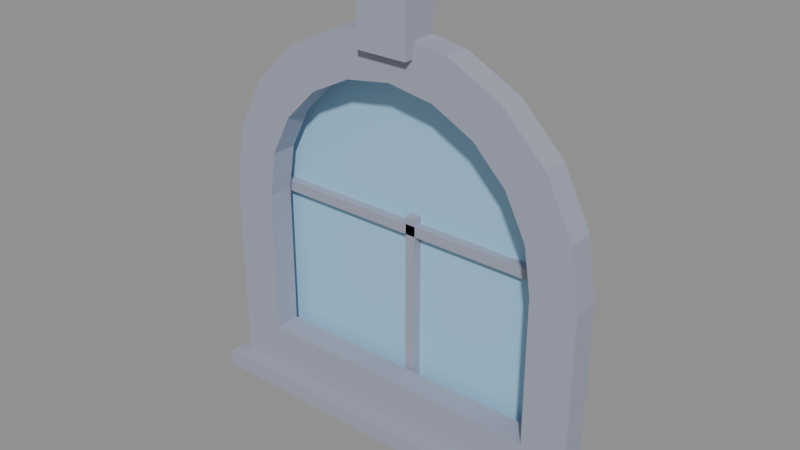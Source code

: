 # Source: window-arched.blend  (saved by Blender 5.2.45; exported with 4.5.12 LTS)
import bpy
from mathutils import Matrix  # noqa: F401  (used for matrix-valued properties, if any)

bpy.ops.wm.read_factory_settings(use_empty=True)
scene = bpy.context.scene
scene.name = 'Scene'

# ---- collections
col_col_lowpoly = bpy.data.collections.new('COL_LowPoly'); scene.collection.children.link(col_col_lowpoly)

# ---- images (referenced by path relative to the original .blend; pixels are not part of the script)
import os
ASSET_DIR = os.environ.get("B2B_ASSET_DIR", "")  # directory of the original .blend (textures are referenced by path, not embedded)
HERE = os.path.dirname(os.path.abspath(__file__))  # packed textures are extracted next to this script under _unpacked/

def load_image(name, relpath, width, height, colorspace="sRGB"):
    """Load a texture the original file referenced (path relative to the .blend, or extracted next to this script)."""
    p = next((c for c in (os.path.join(HERE, relpath), os.path.join(ASSET_DIR, relpath)) if relpath and os.path.exists(c)), "")
    if p:
        img = bpy.data.images.load(p, check_existing=True)
        img.name = name
    else:  # same state as the original file: an image datablock whose file is absent (Cycles renders it pink)
        img = bpy.data.images.new(name, width, height)
        img.source = "FILE"
        img.filepath = "//" + (relpath or name)
    img.colorspace_settings.name = colorspace
    return img
img_window_arched_basecolor = load_image('window-arched_BaseColor', '_unpacked/window-arched_BaseColor.3cf0ac54.png', 128, 80, 'sRGB')
img_window_arched_maskmap = load_image('window-arched_MaskMap', '_unpacked/window-arched_MaskMap.3361b4b1.png', 128, 80, 'Non-Color')

# ---- materials (node trees are filled in below, after node groups)
mat_m_window_arched = bpy.data.materials.new('M_window-arched')

# ---- material node trees
mat_m_window_arched.use_nodes = True; mat_m_window_arched.node_tree.nodes.clear()
_N = mat_m_window_arched.node_tree.nodes; _L = mat_m_window_arched.node_tree.links
n0 = _N.new('ShaderNodeBsdfPrincipled'); n0.name = 'Principled BSDF'; n0.location = (-200, 100)
n0.inputs[10].default_value = 0.005
n1 = _N.new('ShaderNodeOutputMaterial'); n1.name = 'Material Output'; n1.location = (200, 100)
n2 = _N.new('ShaderNodeTexImage'); n2.name = 'Image Texture'; n2.location = (0, 0)
n2.image = img_window_arched_basecolor
n2.interpolation = 'Closest'
n3 = _N.new('ShaderNodeTexImage'); n3.name = 'Image Texture.001'; n3.location = (0, 0)
n3.image = img_window_arched_maskmap
n3.interpolation = 'Closest'
n4 = _N.new('ShaderNodeSeparateColor'); n4.name = 'Separate Color'; n4.location = (0, 0)
n5 = _N.new('ShaderNodeMath'); n5.name = 'Math'; n5.location = (0, 0)
n5.operation = 'SUBTRACT'
n5.inputs[0].default_value = 1.0
_L.new(n0.outputs[0], n1.inputs[0])
_L.new(n2.outputs[0], n0.inputs[0])
_L.new(n3.outputs[0], n4.inputs[0])
_L.new(n4.outputs[0], n0.inputs[1])
_L.new(n3.outputs[1], n5.inputs[1])
_L.new(n5.outputs[0], n0.inputs[2])
n1.is_active_output = True

# ---- meshes
me_window_arched = bpy.data.meshes.new('window-arched')
me_window_arched.from_pydata([(-0.25, 0.024, 0.3), (-0.25, 0.024, 0.55), (-0.2378, 0.024, 0.6273), (-0.2023, 0.024, 0.6969), (-0.1469, 0.024, 0.7523), (-0.07725, 0.024, 0.7878), (1.531e-17, 0.024, 0.8), (0.07725, 0.024, 0.7878), (0.1469, 0.024, 0.7523), (0.2023, 0.024, 0.6969), (0.2378, 0.024, 0.6273), (0.25, 0.024, 0.55), (0.25, 0.024, 0.3), (-0.25, 0.036, 0.3), (-0.25, 0.036, 0.55), (-0.2378, 0.036, 0.6273), (-0.2023, 0.036, 0.6969), (-0.1469, 0.036, 0.7523), (-0.07725, 0.036, 0.7878), (1.531e-17, 0.036, 0.8), (0.07725, 0.036, 0.7878), (0.1469, 0.036, 0.7523), (0.2023, 0.036, 0.6969), (0.2378, 0.036, 0.6273), (0.25, 0.036, 0.55), (0.25, 0.036, 0.3), (-0.3, -0.035, 0.25), (-0.3, -0.035, 0.55), (-0.2853, -0.035, 0.6427), (-0.2427, -0.035, 0.7263), (-0.1763, -0.035, 0.7927), (-0.09271, -0.035, 0.8353), (1.837e-17, -0.035, 0.85), (0.09271, -0.035, 0.8353), (0.1763, -0.035, 0.7927), (0.2427, -0.035, 0.7263), (0.2853, -0.035, 0.6427), (0.3, -0.035, 0.55), (0.3, -0.035, 0.25), (-0.23, -0.035, 0.32), (-0.23, -0.035, 0.55), (-0.2187, -0.035, 0.6211), (-0.1861, -0.035, 0.6852), (-0.1352, -0.035, 0.7361), (-0.07107, -0.035, 0.7687), (1.408e-17, -0.035, 0.78), (0.07107, -0.035, 0.7687), (0.1352, -0.035, 0.7361), (0.1861, -0.035, 0.6852), (0.2187, -0.035, 0.6211), (0.23, -0.035, 0.55), (0.23, -0.035, 0.32), (-0.3, 0.005, 0.25), (-0.3, 0.005, 0.55), (-0.2853, 0.005, 0.6427), (-0.2427, 0.005, 0.7263), (-0.1763, 0.005, 0.7927), (-0.09271, 0.005, 0.8353), (1.837e-17, 0.005, 0.85), (0.09271, 0.005, 0.8353), (0.1763, 0.005, 0.7927), (0.2427, 0.005, 0.7263), (0.2853, 0.005, 0.6427), (0.3, 0.005, 0.55), (0.3, 0.005, 0.25), (-0.23, 0.005, 0.32), (-0.23, 0.005, 0.55), (-0.2187, 0.005, 0.6211), (-0.1861, 0.005, 0.6852), (-0.1352, 0.005, 0.7361), (-0.07107, 0.005, 0.7687), (1.408e-17, 0.005, 0.78), (0.07107, 0.005, 0.7687), (0.1352, 0.005, 0.7361), (0.1861, 0.005, 0.6852), (0.2187, 0.005, 0.6211), (0.23, 0.005, 0.55), (0.23, 0.005, 0.32), (-0.008, 0.01, 0.3), (0.008, 0.01, 0.3), (0.008, 0.03, 0.3), (-0.008, 0.03, 0.3), (-0.008, 0.01, 0.57), (0.008, 0.01, 0.57), (0.008, 0.03, 0.57), (-0.008, 0.03, 0.57), (-0.25, 0.01, 0.542), (0.25, 0.01, 0.542), (0.25, 0.03, 0.542), (-0.25, 0.03, 0.542), (-0.25, 0.01, 0.558), (0.25, 0.01, 0.558), (0.25, 0.03, 0.558), (-0.25, 0.03, 0.558), (-0.04, -0.05, 0.82), (0.04, -0.05, 0.82), (0.04, 0.005, 0.82), (-0.04, 0.005, 0.82), (-0.04, -0.05, 0.91), (0.04, -0.05, 0.91), (0.04, 0.005, 0.91), (-0.04, 0.005, 0.91), (-0.32, -0.06, 0.225), (0.32, -0.06, 0.225), (0.32, 0.0, 0.225), (-0.32, 0.0, 0.225), (-0.32, -0.06, 0.25), (0.32, -0.06, 0.25), (0.32, 0.0, 0.25), (-0.32, 0.0, 0.25)], [], [(1, 9, 7), (24, 16, 18), (0, 1, 14, 13), (1, 2, 15, 14), (2, 3, 16, 15), (3, 4, 17, 16), (4, 5, 18, 17), (5, 6, 19, 18), (6, 7, 20, 19), (7, 8, 21, 20), (8, 9, 22, 21), (9, 10, 23, 22), (10, 11, 24, 23), (11, 12, 25, 24), (12, 0, 13, 25), (12, 1, 0), (2, 4, 3), (11, 1, 12), (2, 5, 4), (10, 1, 11), (2, 6, 5), (9, 1, 10), (2, 7, 6), (7, 9, 8), (1, 7, 2), (13, 24, 25), (23, 21, 22), (14, 24, 13), (23, 20, 21), (15, 24, 14), (23, 19, 20), (16, 24, 15), (23, 18, 19), (18, 16, 17), (24, 18, 23), (26, 39, 40, 27), (53, 66, 65, 52), (27, 53, 52, 26), (39, 65, 66, 40), (27, 40, 41, 28), (54, 67, 66, 53), (28, 54, 53, 27), (40, 66, 67, 41), (28, 41, 42, 29), (55, 68, 67, 54), (29, 55, 54, 28), (41, 67, 68, 42), (29, 42, 43, 30), (56, 69, 68, 55), (30, 56, 55, 29), (42, 68, 69, 43), (30, 43, 44, 31), (57, 70, 69, 56), (31, 57, 56, 30), (43, 69, 70, 44), (31, 44, 45, 32), (58, 71, 70, 57), (32, 58, 57, 31), (44, 70, 71, 45), (32, 45, 46, 33), (59, 72, 71, 58), (33, 59, 58, 32), (45, 71, 72, 46), (33, 46, 47, 34), (60, 73, 72, 59), (34, 60, 59, 33), (46, 72, 73, 47), (34, 47, 48, 35), (61, 74, 73, 60), (35, 61, 60, 34), (47, 73, 74, 48), (35, 48, 49, 36), (62, 75, 74, 61), (36, 62, 61, 35), (48, 74, 75, 49), (36, 49, 50, 37), (63, 76, 75, 62), (37, 63, 62, 36), (49, 75, 76, 50), (37, 50, 51, 38), (64, 77, 76, 63), (38, 64, 63, 37), (50, 76, 77, 51), (38, 51, 39, 26), (52, 65, 77, 64), (26, 52, 64, 38), (51, 77, 65, 39), (78, 81, 80, 79), (82, 83, 84, 85), (78, 79, 83, 82), (79, 80, 84, 83), (80, 81, 85, 84), (81, 78, 82, 85), (86, 89, 88, 87), (90, 91, 92, 93), (86, 87, 91, 90), (87, 88, 92, 91), (88, 89, 93, 92), (89, 86, 90, 93), (94, 97, 96, 95), (98, 99, 100, 101), (94, 95, 99, 98), (95, 96, 100, 99), (96, 97, 101, 100), (97, 94, 98, 101), (102, 105, 104, 103), (106, 107, 108, 109), (102, 103, 107, 106), (103, 104, 108, 107), (104, 105, 109, 108), (105, 102, 106, 109)])
_uv = me_window_arched.uv_layers.new(name='UVMap')
_uv.uv.foreach_set('vector', [0.5625, 0.5, 0.5625, 0.5, 0.5625, 0.5, 0.5625, 0.5, 0.5625, 0.5, 0.5625, 0.5, 0.5625, 0.5, 0.5625, 0.5, 0.5625, 0.5, 0.5625, 0.5, 0.5625, 0.5, 0.5625, 0.5, 0.5625, 0.5, 0.5625, 0.5, 0.5625, 0.5, 0.5625, 0.5, 0.5625, 0.5, 0.5625, 0.5, 0.5625, 0.5, 0.5625, 0.5, 0.5625, 0.5, 0.5625, 0.5, 0.5625, 0.5, 0.5625, 0.5, 0.5625, 0.5, 0.5625, 0.5, 0.5625, 0.5, 0.5625, 0.5, 0.5625, 0.5, 0.5625, 0.5, 0.5625, 0.5, 0.5625, 0.5, 0.5625, 0.5, 0.5625, 0.5, 0.5625, 0.5, 0.5625, 0.5, 0.5625, 0.5, 0.5625, 0.5, 0.5625, 0.5, 0.5625, 0.5, 0.5625, 0.5, 0.5625, 0.5, 0.5625, 0.5, 0.5625, 0.5, 0.5625, 0.5, 0.5625, 0.5, 0.5625, 0.5, 0.5625, 0.5, 0.5625, 0.5, 0.5625, 0.5, 0.5625, 0.5, 0.5625, 0.5, 0.5625, 0.5, 0.5625, 0.5, 0.5625, 0.5, 0.5625, 0.5, 0.5625, 0.5, 0.5625, 0.5, 0.5625, 0.5, 0.5625, 0.5, 0.5625, 0.5, 0.5625, 0.5, 0.5625, 0.5, 0.5625, 0.5, 0.5625, 0.5, 0.5625, 0.5, 0.5625, 0.5, 0.5625, 0.5, 0.5625, 0.5, 0.5625, 0.5, 0.5625, 0.5, 0.5625, 0.5, 0.5625, 0.5, 0.5625, 0.5, 0.5625, 0.5, 0.5625, 0.5, 0.5625, 0.5, 0.5625, 0.5, 0.5625, 0.5, 0.5625, 0.5, 0.5625, 0.5, 0.5625, 0.5, 0.5625, 0.5, 0.5625, 0.5, 0.5625, 0.5, 0.5625, 0.5, 0.5625, 0.5, 0.5625, 0.5, 0.5625, 0.5, 0.5625, 0.5, 0.5625, 0.5, 0.5625, 0.5, 0.5625, 0.5, 0.5625, 0.5, 0.5625, 0.5, 0.5625, 0.5, 0.5625, 0.5, 0.5625, 0.5, 0.5625, 0.5, 0.5625, 0.5, 0.5625, 0.5, 0.5625, 0.5, 0.5625, 0.5, 0.5625, 0.5, 0.5625, 0.5, 0.5625, 0.5, 0.5625, 0.5, 0.5625, 0.5, 0.5625, 0.5, 0.5625, 0.5, 0.5625, 0.5, 0.5625, 0.5, 0.5625, 0.5, 0.5625, 0.5, 0.5625, 0.5, 0.5625, 0.5, 0.5625, 0.5, 0.5625, 0.5, 0.8125, 0.3, 0.8125, 0.3, 0.8125, 0.3, 0.8125, 0.3, 0.8125, 0.3, 0.8125, 0.3, 0.8125, 0.3, 0.8125, 0.3, 0.8125, 0.3, 0.8125, 0.3, 0.8125, 0.3, 0.8125, 0.3, 0.8125, 0.3, 0.8125, 0.3, 0.8125, 0.3, 0.8125, 0.3, 0.8125, 0.3, 0.8125, 0.3, 0.8125, 0.3, 0.8125, 0.3, 0.8125, 0.3, 0.8125, 0.3, 0.8125, 0.3, 0.8125, 0.3, 0.8125, 0.3, 0.8125, 0.3, 0.8125, 0.3, 0.8125, 0.3, 0.8125, 0.3, 0.8125, 0.3, 0.8125, 0.3, 0.8125, 0.3, 0.8125, 0.3, 0.8125, 0.3, 0.8125, 0.3, 0.8125, 0.3, 0.8125, 0.3, 0.8125, 0.3, 0.8125, 0.3, 0.8125, 0.3, 0.8125, 0.3, 0.8125, 0.3, 0.8125, 0.3, 0.8125, 0.3, 0.8125, 0.3, 0.8125, 0.3, 0.8125, 0.3, 0.8125, 0.3, 0.8125, 0.3, 0.8125, 0.3, 0.8125, 0.3, 0.8125, 0.3, 0.8125, 0.3, 0.8125, 0.3, 0.8125, 0.3, 0.8125, 0.3, 0.8125, 0.3, 0.8125, 0.3, 0.8125, 0.3, 0.8125, 0.3, 0.8125, 0.3, 0.8125, 0.3, 0.8125, 0.3, 0.8125, 0.3, 0.8125, 0.3, 0.8125, 0.3, 0.8125, 0.3, 0.8125, 0.3, 0.8125, 0.3, 0.8125, 0.3, 0.8125, 0.3, 0.8125, 0.3, 0.8125, 0.3, 0.8125, 0.3, 0.8125, 0.3, 0.8125, 0.3, 0.8125, 0.3, 0.8125, 0.3, 0.8125, 0.3, 0.8125, 0.3, 0.8125, 0.3, 0.8125, 0.3, 0.8125, 0.3, 0.8125, 0.3, 0.8125, 0.3, 0.8125, 0.3, 0.8125, 0.3, 0.8125, 0.3, 0.8125, 0.3, 0.8125, 0.3, 0.8125, 0.3, 0.8125, 0.3, 0.8125, 0.3, 0.8125, 0.3, 0.8125, 0.3, 0.8125, 0.3, 0.8125, 0.3, 0.8125, 0.3, 0.8125, 0.3, 0.8125, 0.3, 0.8125, 0.3, 0.8125, 0.3, 0.8125, 0.3, 0.8125, 0.3, 0.8125, 0.3, 0.8125, 0.3, 0.8125, 0.3, 0.8125, 0.3, 0.8125, 0.3, 0.8125, 0.3, 0.8125, 0.3, 0.8125, 0.3, 0.8125, 0.3, 0.8125, 0.3, 0.8125, 0.3, 0.8125, 0.3, 0.8125, 0.3, 0.8125, 0.3, 0.8125, 0.3, 0.8125, 0.3, 0.8125, 0.3, 0.8125, 0.3, 0.8125, 0.3, 0.8125, 0.3, 0.8125, 0.3, 0.8125, 0.3, 0.8125, 0.3, 0.8125, 0.3, 0.8125, 0.3, 0.8125, 0.3, 0.8125, 0.3, 0.8125, 0.3, 0.8125, 0.3, 0.8125, 0.3, 0.8125, 0.3, 0.8125, 0.3, 0.8125, 0.3, 0.8125, 0.3, 0.8125, 0.3, 0.8125, 0.3, 0.8125, 0.3, 0.8125, 0.3, 0.8125, 0.3, 0.8125, 0.3, 0.8125, 0.3, 0.8125, 0.3, 0.8125, 0.3, 0.8125, 0.3, 0.8125, 0.3, 0.8125, 0.3, 0.8125, 0.3, 0.8125, 0.3, 0.8125, 0.3, 0.8125, 0.3, 0.8125, 0.3, 0.8125, 0.3, 0.8125, 0.3, 0.8125, 0.3, 0.8125, 0.3, 0.8125, 0.3, 0.8125, 0.3, 0.8125, 0.3, 0.8125, 0.3, 0.8125, 0.3, 0.8125, 0.3, 0.8125, 0.3, 0.8125, 0.3, 0.8125, 0.3, 0.8125, 0.3, 0.8125, 0.3, 0.8125, 0.3, 0.8125, 0.3, 0.8125, 0.3, 0.8125, 0.3, 0.8125, 0.3, 0.8125, 0.3, 0.8125, 0.3, 0.8125, 0.3, 0.8125, 0.3, 0.8125, 0.3, 0.8125, 0.3, 0.8125, 0.3, 0.8125, 0.3, 0.8125, 0.3, 0.8125, 0.3, 0.8125, 0.3, 0.8125, 0.3, 0.8125, 0.3, 0.8125, 0.3, 0.8125, 0.3, 0.8125, 0.3, 0.8125, 0.3, 0.8125, 0.3, 0.8125, 0.3, 0.8125, 0.3, 0.8125, 0.3, 0.8125, 0.3, 0.8125, 0.3, 0.8125, 0.3, 0.8125, 0.3, 0.8125, 0.3, 0.8125, 0.3, 0.8125, 0.3, 0.8125, 0.3, 0.8125, 0.3, 0.8125, 0.3, 0.8125, 0.3, 0.8125, 0.3, 0.8125, 0.3, 0.8125, 0.3, 0.8125, 0.3, 0.8125, 0.3, 0.8125, 0.3, 0.8125, 0.3, 0.8125, 0.3, 0.8125, 0.3, 0.8125, 0.3, 0.8125, 0.3, 0.8125, 0.3, 0.8125, 0.3, 0.8125, 0.3, 0.8125, 0.3, 0.8125, 0.3, 0.8125, 0.3, 0.8125, 0.3, 0.8125, 0.3, 0.8125, 0.3, 0.8125, 0.3, 0.8125, 0.3, 0.8125, 0.3, 0.8125, 0.3, 0.8125, 0.3, 0.8125, 0.3, 0.8125, 0.3, 0.8125, 0.3, 0.8125, 0.3, 0.8125, 0.3, 0.8125, 0.3, 0.8125, 0.3, 0.8125, 0.3, 0.8125, 0.3, 0.8125, 0.3, 0.8125, 0.3, 0.8125, 0.3, 0.8125, 0.3, 0.8125, 0.3, 0.8125, 0.3, 0.8125, 0.3, 0.8125, 0.3, 0.8125, 0.3, 0.8125, 0.3, 0.8125, 0.3, 0.8125, 0.3, 0.8125, 0.3, 0.8125, 0.3, 0.8125, 0.3, 0.8125, 0.3, 0.8125, 0.3, 0.8125, 0.3, 0.8125, 0.3, 0.8125, 0.3, 0.8125, 0.3, 0.8125, 0.3, 0.8125, 0.3, 0.8125, 0.3, 0.8125, 0.3, 0.8125, 0.3, 0.8125, 0.3, 0.8125, 0.3, 0.8125, 0.3, 0.8125, 0.3, 0.8125, 0.3, 0.8125, 0.3, 0.8125, 0.3, 0.8125, 0.3, 0.8125, 0.3, 0.8125, 0.3, 0.8125, 0.3, 0.8125, 0.3, 0.8125, 0.3, 0.8125, 0.3, 0.8125, 0.3, 0.8125, 0.3, 0.8125, 0.3, 0.8125, 0.3, 0.8125, 0.3, 0.8125, 0.3, 0.8125, 0.3, 0.8125, 0.3, 0.8125, 0.3, 0.8125, 0.3, 0.8125, 0.3, 0.8125, 0.3, 0.8125, 0.3, 0.8125, 0.3, 0.8125, 0.3, 0.8125, 0.3, 0.8125, 0.3, 0.8125, 0.3, 0.8125, 0.3, 0.8125, 0.3, 0.8125, 0.3, 0.8125, 0.3, 0.8125, 0.3])
me_window_arched.materials.append(mat_m_window_arched)
me_window_arched.update()

# ---- objects
ob_window_arched = bpy.data.objects.new('window-arched', me_window_arched)

# ---- transforms, parenting, visibility, modifiers, constraints
ob_window_arched.location = (0.0, 0.0, 0.0)

# ---- collection membership
col_col_lowpoly.objects.link(ob_window_arched)

# ---- scene / render settings (as saved in the file)
scene.frame_start = 1; scene.frame_end = 250; scene.frame_set(1)
scene.render.engine = 'BLENDER_EEVEE_NEXT'
scene.render.bake_bias = 0.0
scene.render.bake_samples = 0
scene.render.compositor_device = 'GPU'
scene.eevee.use_volume_custom_range = False
scene.eevee.fast_gi_thickness_near = 0.1
scene.eevee.fast_gi_thickness_far = 0.0
scene.eevee.ray_tracing_options.screen_trace_thickness = 0.1
bpy.context.view_layer.update()

# ---- added for rendering (the .blend has no active camera and no usable light): camera, sun + grey world if the file has none
cam_auto = bpy.data.cameras.new('AutoCamera')
cam_auto.lens = 50.0
cam_auto.sensor_width = 36.0
cam_auto.clip_end = 1000.0
ob_auto_camera = bpy.data.objects.new('AutoCamera', cam_auto)
scene.collection.objects.link(ob_auto_camera)
ob_auto_camera.location = (0.871894, -1.05827, 1.26502)
ob_auto_camera.rotation_euler = (1.09748, -7.21219e-08, 0.694738)
scene.camera = ob_auto_camera
light_auto_sun = bpy.data.lights.new('AutoSun', 'SUN')
light_auto_sun.energy = 3.0
light_auto_sun.angle = 0.0523599
ob_auto_sun = bpy.data.objects.new('AutoSun', light_auto_sun)
scene.collection.objects.link(ob_auto_sun)
ob_auto_sun.rotation_euler = (0.872665, 0.174533, 0.523599)
if scene.world is None:
    world_auto = bpy.data.worlds.new('AutoWorld')
    world_auto.color = (0.3, 0.3, 0.3)
    scene.world = world_auto
bpy.context.view_layer.update()
